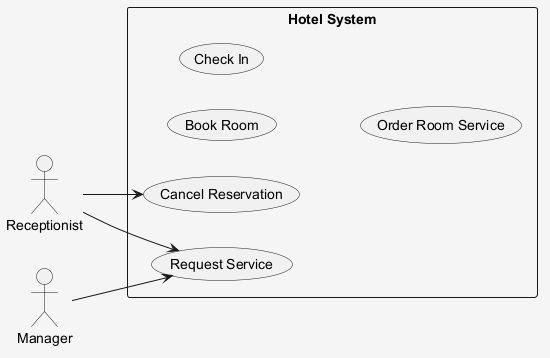

The diagram above was rendered by PlantUML. Its source (embedded in the PNG):
@startuml
skinparam shadowing false
skinparam backgroundColor #F5F5F5
left to right direction
actor "Receptionist" as Receptionist
actor "Manager" as Manager
rectangle "Hotel System" {
  usecase "Cancel Reservation" as UC_CancelReservation
  usecase "Book Room" as UC_BookRoom
  usecase "Request Service" as UC_RequestService
  usecase "Check In" as UC_CheckIn
  usecase "Order Room Service" as UC_OrderRoomService
}
Receptionist --> UC_RequestService
Receptionist --> UC_CancelReservation
Manager --> UC_RequestService
@enduml